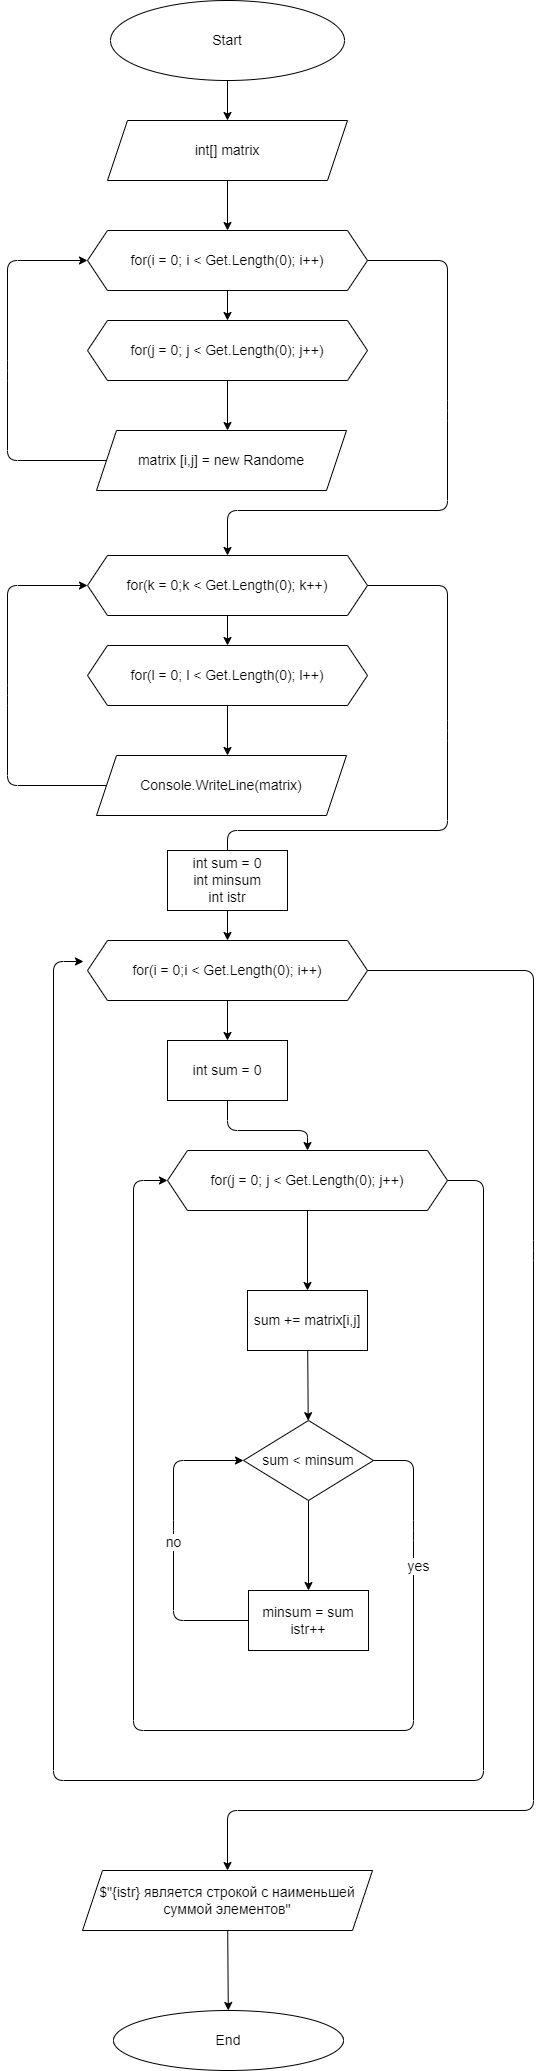

The diagram above was exported from draw.io. Its source (the exported page's mxGraphModel, read from the mxfile embedded in the PNG):
<mxGraphModel dx="893" dy="525" grid="1" gridSize="10" guides="1" tooltips="1" connect="1" arrows="1" fold="1" page="1" pageScale="1" pageWidth="827" pageHeight="1169" math="0" shadow="0">
  <root>
    <mxCell id="0" />
    <mxCell id="1" parent="0" />
    <mxCell id="4" style="edgeStyle=none;html=1;exitX=0.5;exitY=1;exitDx=0;exitDy=0;entryX=0.5;entryY=0;entryDx=0;entryDy=0;fontSize=14;" parent="1" source="2" target="3" edge="1">
      <mxGeometry relative="1" as="geometry" />
    </mxCell>
    <mxCell id="2" value="&lt;font style=&quot;font-size: 14px&quot;&gt;Start&lt;/font&gt;" style="ellipse;whiteSpace=wrap;html=1;" parent="1" vertex="1">
      <mxGeometry x="297" y="30" width="234" height="80" as="geometry" />
    </mxCell>
    <mxCell id="26" style="edgeStyle=none;html=1;entryX=0.5;entryY=0;entryDx=0;entryDy=0;fontSize=14;" parent="1" source="3" target="5" edge="1">
      <mxGeometry relative="1" as="geometry">
        <mxPoint x="408" y="210" as="sourcePoint" />
      </mxGeometry>
    </mxCell>
    <mxCell id="3" value="&lt;font style=&quot;font-size: 14px&quot;&gt;int[] matrix&lt;/font&gt;" style="shape=parallelogram;perimeter=parallelogramPerimeter;whiteSpace=wrap;html=1;fixedSize=1;" parent="1" vertex="1">
      <mxGeometry x="294" y="150" width="240" height="60" as="geometry" />
    </mxCell>
    <mxCell id="10" style="edgeStyle=none;html=1;exitX=0.5;exitY=1;exitDx=0;exitDy=0;entryX=0.5;entryY=0;entryDx=0;entryDy=0;fontSize=14;" parent="1" source="5" target="7" edge="1">
      <mxGeometry relative="1" as="geometry" />
    </mxCell>
    <mxCell id="19" style="edgeStyle=none;html=1;exitX=1;exitY=0.5;exitDx=0;exitDy=0;entryX=0.5;entryY=0;entryDx=0;entryDy=0;fontSize=14;" parent="1" source="5" target="14" edge="1">
      <mxGeometry relative="1" as="geometry">
        <Array as="points">
          <mxPoint x="634" y="290" />
          <mxPoint x="634" y="440" />
          <mxPoint x="634" y="540" />
          <mxPoint x="414" y="540" />
        </Array>
      </mxGeometry>
    </mxCell>
    <mxCell id="5" value="for(i = 0; i &amp;lt; Get.Length(0); i++)" style="shape=hexagon;perimeter=hexagonPerimeter2;whiteSpace=wrap;html=1;fixedSize=1;fontSize=14;" parent="1" vertex="1">
      <mxGeometry x="274" y="260" width="280" height="60" as="geometry" />
    </mxCell>
    <mxCell id="9" value="" style="edgeStyle=none;html=1;fontSize=14;" parent="1" source="7" edge="1">
      <mxGeometry relative="1" as="geometry">
        <mxPoint x="414" y="460" as="targetPoint" />
      </mxGeometry>
    </mxCell>
    <mxCell id="7" value="for(j = 0; j &amp;lt; Get.Length(0); j++)" style="shape=hexagon;perimeter=hexagonPerimeter2;whiteSpace=wrap;html=1;fixedSize=1;fontSize=14;" parent="1" vertex="1">
      <mxGeometry x="274" y="350" width="280" height="60" as="geometry" />
    </mxCell>
    <mxCell id="12" style="edgeStyle=none;html=1;exitX=0;exitY=0.5;exitDx=0;exitDy=0;entryX=0;entryY=0.5;entryDx=0;entryDy=0;fontSize=14;" parent="1" source="11" target="5" edge="1">
      <mxGeometry relative="1" as="geometry">
        <Array as="points">
          <mxPoint x="194" y="490" />
          <mxPoint x="194" y="400" />
          <mxPoint x="194" y="290" />
        </Array>
      </mxGeometry>
    </mxCell>
    <mxCell id="11" value="matrix [i,j] = new Randome" style="shape=parallelogram;perimeter=parallelogramPerimeter;whiteSpace=wrap;html=1;fixedSize=1;fontSize=14;" parent="1" vertex="1">
      <mxGeometry x="283" y="460" width="250" height="60" as="geometry" />
    </mxCell>
    <mxCell id="13" style="edgeStyle=none;html=1;exitX=0.5;exitY=1;exitDx=0;exitDy=0;entryX=0.5;entryY=0;entryDx=0;entryDy=0;fontSize=14;" parent="1" source="14" target="16" edge="1">
      <mxGeometry relative="1" as="geometry" />
    </mxCell>
    <mxCell id="25" style="edgeStyle=none;html=1;exitX=1;exitY=0.5;exitDx=0;exitDy=0;entryX=0.5;entryY=0;entryDx=0;entryDy=0;fontSize=14;" parent="1" source="14" target="21" edge="1">
      <mxGeometry relative="1" as="geometry">
        <Array as="points">
          <mxPoint x="634" y="615" />
          <mxPoint x="634" y="760" />
          <mxPoint x="634" y="860" />
          <mxPoint x="414" y="860" />
        </Array>
      </mxGeometry>
    </mxCell>
    <mxCell id="14" value="for(k = 0;k &amp;lt; Get.Length(0); k++)" style="shape=hexagon;perimeter=hexagonPerimeter2;whiteSpace=wrap;html=1;fixedSize=1;fontSize=14;" parent="1" vertex="1">
      <mxGeometry x="274" y="585" width="280" height="60" as="geometry" />
    </mxCell>
    <mxCell id="15" value="" style="edgeStyle=none;html=1;fontSize=14;" parent="1" source="16" edge="1">
      <mxGeometry relative="1" as="geometry">
        <mxPoint x="414" y="785" as="targetPoint" />
      </mxGeometry>
    </mxCell>
    <mxCell id="16" value="for(l = 0; l &amp;lt; Get.Length(0); l++)" style="shape=hexagon;perimeter=hexagonPerimeter2;whiteSpace=wrap;html=1;fixedSize=1;fontSize=14;" parent="1" vertex="1">
      <mxGeometry x="274" y="675" width="280" height="60" as="geometry" />
    </mxCell>
    <mxCell id="17" style="edgeStyle=none;html=1;exitX=0;exitY=0.5;exitDx=0;exitDy=0;entryX=0;entryY=0.5;entryDx=0;entryDy=0;fontSize=14;" parent="1" source="18" target="14" edge="1">
      <mxGeometry relative="1" as="geometry">
        <Array as="points">
          <mxPoint x="194" y="815" />
          <mxPoint x="194" y="725" />
          <mxPoint x="194" y="615" />
        </Array>
      </mxGeometry>
    </mxCell>
    <mxCell id="18" value="Console.WriteLine(matrix)" style="shape=parallelogram;perimeter=parallelogramPerimeter;whiteSpace=wrap;html=1;fixedSize=1;fontSize=14;" parent="1" vertex="1">
      <mxGeometry x="283" y="785" width="250" height="60" as="geometry" />
    </mxCell>
    <mxCell id="20" style="edgeStyle=none;html=1;exitX=0.5;exitY=1;exitDx=0;exitDy=0;entryX=0.5;entryY=0;entryDx=0;entryDy=0;fontSize=14;" parent="1" source="21" target="27" edge="1">
      <mxGeometry relative="1" as="geometry" />
    </mxCell>
    <mxCell id="41" style="edgeStyle=none;html=1;exitX=1;exitY=0.5;exitDx=0;exitDy=0;entryX=0.5;entryY=0;entryDx=0;entryDy=0;fontSize=14;" parent="1" source="21" target="40" edge="1">
      <mxGeometry relative="1" as="geometry">
        <Array as="points">
          <mxPoint x="720" y="1000" />
          <mxPoint x="720" y="1280" />
          <mxPoint x="720" y="1840" />
          <mxPoint x="414" y="1840" />
        </Array>
      </mxGeometry>
    </mxCell>
    <mxCell id="21" value="for(i = 0;i &amp;lt; Get.Length(0); i++)" style="shape=hexagon;perimeter=hexagonPerimeter2;whiteSpace=wrap;html=1;fixedSize=1;fontSize=14;" parent="1" vertex="1">
      <mxGeometry x="274" y="970" width="280" height="60" as="geometry" />
    </mxCell>
    <mxCell id="31" value="" style="edgeStyle=none;html=1;fontSize=14;" parent="1" source="23" target="30" edge="1">
      <mxGeometry relative="1" as="geometry" />
    </mxCell>
    <mxCell id="39" style="edgeStyle=none;html=1;exitX=1;exitY=0.5;exitDx=0;exitDy=0;fontSize=14;" parent="1" source="23" edge="1">
      <mxGeometry relative="1" as="geometry">
        <mxPoint x="270" y="991" as="targetPoint" />
        <Array as="points">
          <mxPoint x="670" y="1210" />
          <mxPoint x="670" y="1810" />
          <mxPoint x="240" y="1810" />
          <mxPoint x="240" y="991" />
        </Array>
      </mxGeometry>
    </mxCell>
    <mxCell id="23" value="for(j = 0; j &amp;lt; Get.Length(0); j++)" style="shape=hexagon;perimeter=hexagonPerimeter2;whiteSpace=wrap;html=1;fixedSize=1;fontSize=14;" parent="1" vertex="1">
      <mxGeometry x="354" y="1180" width="280" height="60" as="geometry" />
    </mxCell>
    <mxCell id="28" style="edgeStyle=none;html=1;exitX=0.5;exitY=1;exitDx=0;exitDy=0;entryX=0.5;entryY=0;entryDx=0;entryDy=0;fontSize=14;" parent="1" source="27" edge="1">
      <mxGeometry relative="1" as="geometry">
        <mxPoint x="494" y="1180" as="targetPoint" />
        <Array as="points">
          <mxPoint x="414" y="1160" />
          <mxPoint x="494" y="1160" />
        </Array>
      </mxGeometry>
    </mxCell>
    <mxCell id="27" value="int sum = 0" style="rounded=0;whiteSpace=wrap;html=1;fontSize=14;" parent="1" vertex="1">
      <mxGeometry x="354" y="1070" width="120" height="60" as="geometry" />
    </mxCell>
    <mxCell id="29" value="int sum = 0&lt;br&gt;int minsum&lt;br&gt;int istr" style="rounded=0;whiteSpace=wrap;html=1;fontSize=14;" parent="1" vertex="1">
      <mxGeometry x="354" y="880" width="120" height="60" as="geometry" />
    </mxCell>
    <mxCell id="33" value="" style="edgeStyle=none;html=1;fontSize=14;" parent="1" source="30" target="32" edge="1">
      <mxGeometry relative="1" as="geometry" />
    </mxCell>
    <mxCell id="30" value="sum += matrix[i,j]" style="whiteSpace=wrap;html=1;fontSize=14;" parent="1" vertex="1">
      <mxGeometry x="434" y="1320" width="120" height="60" as="geometry" />
    </mxCell>
    <mxCell id="35" value="" style="edgeStyle=none;html=1;fontSize=14;" parent="1" source="32" target="34" edge="1">
      <mxGeometry relative="1" as="geometry" />
    </mxCell>
    <mxCell id="37" style="edgeStyle=none;html=1;exitX=1;exitY=0.5;exitDx=0;exitDy=0;entryX=0;entryY=0.5;entryDx=0;entryDy=0;fontSize=14;" parent="1" source="32" target="23" edge="1">
      <mxGeometry relative="1" as="geometry">
        <Array as="points">
          <mxPoint x="600" y="1490" />
          <mxPoint x="600" y="1560" />
          <mxPoint x="600" y="1760" />
          <mxPoint x="320" y="1760" />
          <mxPoint x="320" y="1210" />
        </Array>
      </mxGeometry>
    </mxCell>
    <mxCell id="38" value="yes" style="edgeLabel;html=1;align=center;verticalAlign=middle;resizable=0;points=[];fontSize=14;" parent="37" vertex="1" connectable="0">
      <mxGeometry x="-0.753" y="4" relative="1" as="geometry">
        <mxPoint as="offset" />
      </mxGeometry>
    </mxCell>
    <mxCell id="32" value="sum &amp;lt; minsum" style="rhombus;whiteSpace=wrap;html=1;fontSize=14;" parent="1" vertex="1">
      <mxGeometry x="430" y="1450" width="130" height="80" as="geometry" />
    </mxCell>
    <mxCell id="36" value="no" style="edgeStyle=none;html=1;exitX=0;exitY=0.5;exitDx=0;exitDy=0;entryX=0;entryY=0.5;entryDx=0;entryDy=0;fontSize=14;" parent="1" source="34" target="32" edge="1">
      <mxGeometry relative="1" as="geometry">
        <Array as="points">
          <mxPoint x="360" y="1650" />
          <mxPoint x="360" y="1560" />
          <mxPoint x="360" y="1490" />
        </Array>
      </mxGeometry>
    </mxCell>
    <mxCell id="34" value="minsum = sum&lt;br&gt;istr++" style="whiteSpace=wrap;html=1;fontSize=14;" parent="1" vertex="1">
      <mxGeometry x="435" y="1620" width="120" height="60" as="geometry" />
    </mxCell>
    <mxCell id="43" value="" style="edgeStyle=none;html=1;" edge="1" parent="1" source="40" target="42">
      <mxGeometry relative="1" as="geometry" />
    </mxCell>
    <mxCell id="40" value="$&quot;{istr} является строкой с наименьшей суммой элементов&quot;" style="shape=parallelogram;perimeter=parallelogramPerimeter;whiteSpace=wrap;html=1;fixedSize=1;fontSize=14;" parent="1" vertex="1">
      <mxGeometry x="269" y="1900" width="290" height="60" as="geometry" />
    </mxCell>
    <mxCell id="42" value="End" style="ellipse;whiteSpace=wrap;html=1;fontSize=14;" vertex="1" parent="1">
      <mxGeometry x="300" y="2040" width="230" height="60" as="geometry" />
    </mxCell>
  </root>
</mxGraphModel>